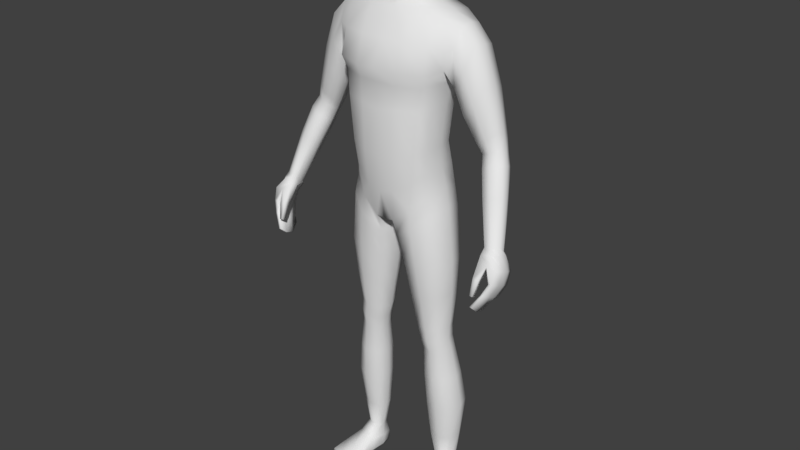 # Source: Human_Player_model_w_anim.blend  (saved by Blender 2.79.0; exported with 4.5.12 LTS)
import bpy
from mathutils import Matrix  # noqa: F401  (used for matrix-valued properties, if any)

bpy.ops.wm.read_factory_settings(use_empty=True)
scene = bpy.context.scene
scene.name = 'Scene'

# ---- collections
col_collection_1 = bpy.data.collections.new('Collection 1'); scene.collection.children.link(col_collection_1)

# ---- materials (node trees are filled in below, after node groups)
mat_material = bpy.data.materials.new('Material')
mat_material.alpha_threshold = 0.0
mat_material.use_transparent_shadow = False
mat_material.roughness = 0.5
mat_material.line_color = (0.0, 0.0, 0.0, 1.0)
mat_material_001 = bpy.data.materials.new('Material.001')
mat_material_001.alpha_threshold = 0.0
mat_material_001.use_transparent_shadow = False
mat_material_001.diffuse_color = (0.0, 0.0, 0.0, 1.0)
mat_material_001.roughness = 0.5
mat_material_001.specular_intensity = 0.0

# ---- material node trees

# ---- world
world_world = bpy.data.worlds.new('World'); scene.world = world_world
world_world.color = (0.05088, 0.05088, 0.05088)
world_world.use_sun_shadow = False
world_world.sun_shadow_jitter_overblur = 0.0
world_world.cycles.sampling_method = 'MANUAL'

# ---- meshes
me_cube = bpy.data.meshes.new('Cube')
me_cube.from_pydata([(0.03386, 0.07727, 1.711), (0.07845, -0.03646, 1.709), (0.03178, -0.06259, 1.536), (0.03536, -0.04491, 1.764), (0.03879, 0.03405, 1.764), (0.04413, 0.02926, 1.562), (0.02957, -0.09371, 1.599), (0.03258, -0.0929, 1.702), (0.07466, -0.03889, 1.611), (0.07226, 0.0273, 1.626), (0.07946, 0.02969, 1.711), (0.02717, 0.07649, 1.629), (0.03609, 0.06179, 1.74), (0.05202, 0.05526, 1.626), (0.05779, 0.02571, 1.585), (0.0641, -0.03972, 1.743), (0.05563, -0.07004, 1.6), (0.02817, -0.08479, 1.544), (0.02998, 0.05329, 1.585), (0.06039, 0.05633, 1.704), (0.05839, -0.04397, 1.565), (0.06665, 0.02979, 1.743), (0.06025, -0.06883, 1.698), (0.03279, -0.07937, 1.737), (0.0, -0.04798, 1.77), (0.0, 0.03713, 1.772), (0.03905, -0.002654, 1.774), (0.0, -0.06565, 1.529), (0.04595, 0.06864, 1.511), (0.03484, -0.01636, 1.552), (0.03228, -0.09464, 1.657), (0.0, -0.1037, 1.601), (0.0, -0.1029, 1.708), (0.08106, -0.03593, 1.663), (0.07924, 0.03003, 1.671), (0.08182, -0.004906, 1.622), (0.08643, -0.001615, 1.717), (0.03065, 0.08172, 1.675), (0.0, 0.08543, 1.631), (0.0, 0.08624, 1.719), (0.04808, -0.06667, 1.569), (0.05337, -0.06417, 1.727), (0.04889, 0.04774, 1.597), (0.05641, 0.05012, 1.729), (0.05733, 0.05843, 1.668), (0.064, -0.008078, 1.576), (0.07, -0.002388, 1.752), (0.06061, -0.06807, 1.653), (0.08899, -0.001971, 1.674), (0.0, 0.05934, 1.584), (0.0, 0.06795, 1.748), (0.0, -0.09111, 1.541), (0.0, -0.08569, 1.743), (0.0, -0.002703, 1.783), (0.0, -0.01636, 1.544), (0.0, -0.1065, 1.662), (0.0, 0.09203, 1.681), (0.1288, 0.06329, 0.9783), (0.1207, -0.04331, 0.9722), (0.1889, -0.005905, 1.439), (0.0, 0.09911, 0.8979), (0.0, -0.07438, 0.8849), (0.0, 0.08315, 1.476), (0.0, -0.03541, 1.463), (0.1227, 0.0385, 1.111), (0.1375, 0.04012, 1.231), (0.1688, 0.07099, 1.333), (0.1192, -0.05161, 1.104), (0.1336, -0.05252, 1.229), (0.0, 0.06522, 1.085), (0.0, 0.0688, 1.21), (0.0, 0.1136, 1.328), (0.0, -0.1203, 1.325), (0.0, -0.1053, 1.21), (0.0, -0.1035, 1.08), (0.02557, 0.1009, 0.8916), (0.02686, -0.07603, 0.8908), (0.06873, 0.09826, 1.475), (0.0681, -0.03541, 1.475), (0.04402, -0.1035, 1.089), (0.04738, -0.1053, 1.219), (0.06153, -0.1089, 1.315), (0.0427, 0.1251, 1.319), (0.03947, 0.08023, 1.216), (0.03523, 0.07664, 1.088), (0.0, 0.05773, 1.543), (0.0, -0.01199, 1.512), (0.031, 0.05773, 1.543), (0.03743, -0.01199, 1.512), (0.153, 0.0632, 0.08961), (0.157, 0.02889, 0.09008), (0.111, 0.05457, 0.08882), (0.1173, 0.01526, 0.08954), (0.1308, -0.04651, 0.9187), (0.1399, 0.06265, 0.9236), (0.02689, 0.07729, 0.843), (0.02831, -0.05995, 0.8413), (0.0, -0.0936, 0.9755), (0.1241, 0.05376, 1.044), (0.1187, -0.04755, 1.038), (0.0, 0.09737, 0.9748), (0.04006, -0.0936, 0.9842), (0.03544, 0.1088, 0.9835), (0.1393, -0.01249, 0.5567), (0.146, 0.04803, 0.5579), (0.06887, 0.05171, 0.555), (0.06863, -0.01635, 0.5529), (0.1451, -0.004457, 0.4852), (0.1506, 0.05063, 0.4873), (0.08596, 0.0522, 0.4783), (0.08604, -0.008619, 0.4761), (0.1565, 0.05617, 0.7719), (0.03755, 0.05905, 0.7565), (0.03747, -0.03909, 0.7533), (0.1462, -0.03997, 0.769), (0.1701, 0.004561, 0.2904), (0.1773, 0.07643, 0.2966), (0.09337, 0.07008, 0.2951), (0.09376, -0.001634, 0.2886), (0.1483, 0.04328, 0.5229), (0.07744, 0.04799, 0.5169), (0.07738, -0.01355, 0.5136), (0.1423, -0.01213, 0.52), (0.07938, 0.09086, 0.9311), (0.07896, -0.06891, 0.9322), (0.1367, 0.08847, 1.455), (0.1369, -0.02614, 1.458), (0.09997, -0.08111, 1.094), (0.1124, -0.08242, 1.22), (0.1336, -0.08588, 1.321), (0.1326, 0.1113, 1.316), (0.1109, 0.06766, 1.218), (0.09852, 0.06545, 1.1), (0.1301, 0.06766, 0.08762), (0.1394, 0.0174, 0.08826), (0.08388, -0.07341, 0.8797), (0.08393, 0.08567, 0.8732), (0.08451, 0.08992, 1.01), (0.08994, -0.07508, 1.013), (0.1076, -0.03176, 0.5547), (0.1078, 0.06752, 0.5558), (0.119, -0.02182, 0.4797), (0.1188, 0.069, 0.4841), (0.0961, 0.0774, 0.7638), (0.09591, -0.06268, 0.7608), (0.1352, -0.01218, 0.289), (0.1356, 0.09565, 0.2962), (0.1135, 0.06225, 0.5201), (0.1135, -0.03041, 0.5164), (0.1375, 0.01234, 0.9878), (0.0, 0.01242, 0.8791), (0.1292, -0.003356, 1.109), (0.1441, -0.002991, 1.231), (0.01179, 0.01217, 0.8795), (0.08309, 0.02921, 1.485), (0.0, 0.06864, 1.508), (0.05236, 0.03168, 1.532), (0.1632, 0.04855, 0.09016), (0.1049, 0.03183, 0.08922), (0.01126, 0.009412, 0.8338), (0.1492, 0.01104, 0.9309), (0.1316, 0.002012, 1.047), (0.05621, 0.01801, 0.5528), (0.1535, 0.01973, 0.5577), (0.07468, 0.02174, 0.4757), (0.1575, 0.02479, 0.4876), (0.166, 0.01051, 0.7721), (0.02074, 0.01095, 0.7527), (0.08032, 0.03297, 0.2915), (0.1851, 0.04208, 0.2939), (0.1555, 0.01535, 0.5225), (0.06547, 0.01581, 0.5139), (0.109, 0.06812, 0.0211), (0.1379, 0.02931, 1.466), (0.1824, 0.07772, 1.382), (0.1824, -0.03106, 1.386), (0.0, 0.1091, 1.403), (0.0, -0.0833, 1.394), (0.05171, 0.1205, 1.398), (0.06253, -0.0833, 1.391), (0.134, -0.06521, 1.392), (0.1336, 0.1076, 1.392), (0.188, 0.06639, 1.433), (0.1632, -0.04016, 1.328), (0.1924, 0.0292, 1.443), (0.1764, 0.01678, 1.32), (0.2109, 0.07772, 1.331), (0.2287, 0.06639, 1.387), (0.2129, -0.03105, 1.334), (0.2308, -0.005902, 1.395), (0.2355, 0.0292, 1.396), (0.1851, 0.01679, 1.275), (0.1864, -0.02644, 1.286), (0.1886, 0.06733, 1.29), (0.3407, -0.04109, 0.8878), (0.2891, 0.05239, 1.114), (0.3081, 0.04626, 1.128), (0.2855, -0.006422, 1.134), (0.3078, 0.007354, 1.142), (0.3141, 0.02547, 1.135), (0.2558, 0.02171, 1.11), (0.2595, -0.0007832, 1.122), (0.2653, 0.04918, 1.107), (0.3439, -0.02927, 1.04), (0.3626, -0.03911, 0.8973), (0.353, -0.07907, 0.9142), (0.3686, -0.0661, 0.9175), (0.3704, -0.05025, 0.905), (0.328, -0.0717, 0.9059), (0.334, -0.08363, 0.9168), (0.3293, -0.05267, 0.894), (0.3218, -0.04851, 1.032), (0.2954, -0.04475, 1.021), (0.2915, -0.02113, 1.008), (0.3465, -0.01013, 1.03), (0.342, 0.004808, 1.026), (0.32, 0.01128, 1.009), (0.2975, 0.007889, 1.002), (0.272, 0.02796, 1.296), (0.2095, -0.01945, 1.219), (0.2662, -0.002521, 1.299), (0.2416, -0.02472, 1.255), (0.2669, 0.06097, 1.287), (0.2446, 0.07094, 1.244), (0.2165, 0.06286, 1.215), (0.2087, 0.01835, 1.207), (0.336, -0.1424, 0.7711), (0.3317, -0.09603, 0.8995), (0.3432, -0.07165, 0.7623), (0.342, -0.03377, 0.8788), (0.3425, -0.1421, 0.7695), (0.3621, -0.09081, 0.9044), (0.3491, -0.07133, 0.7609), (0.3657, -0.03535, 0.885), (0.3718, -0.1142, 0.8366), (0.3721, -0.04347, 0.8074), (0.382, -0.04347, 0.8091), (0.3828, -0.1142, 0.8385), (0.3586, -0.05901, 0.7732), (0.3664, -0.05901, 0.7733), (0.3671, -0.1271, 0.8064), (0.3583, -0.1271, 0.8062), (0.3574, -0.1062, 0.8802), (0.3673, -0.03336, 0.8442), (0.3838, -0.03336, 0.8468), (0.3852, -0.1041, 0.8746), (0.3329, -0.09779, 0.7456), (0.3331, -0.1226, 0.7533), (0.3275, -0.07622, 0.8893), (0.3308, -0.05046, 0.8879), (0.3451, -0.122, 0.7505), (0.3448, -0.09715, 0.7427), (0.3783, -0.05046, 0.895), (0.3763, -0.07238, 0.9032), (0.3873, -0.06956, 0.8195), (0.3873, -0.09189, 0.8294), (0.3672, -0.09189, 0.8259), (0.3672, -0.06956, 0.816), (0.3547, -0.1044, 0.7951), (0.3544, -0.0862, 0.7881), (0.3707, -0.08169, 0.7844), (0.3707, -0.1044, 0.7954), (0.3928, -0.06001, 0.8577), (0.3928, -0.08206, 0.8667), (0.3513, -0.0838, 0.8676), (0.359, -0.06001, 0.8524), (0.3324, -0.1393, 0.8014), (0.3323, -0.127, 0.8465), (0.3293, -0.1287, 0.7951), (0.3283, -0.1132, 0.8416), (0.3403, -0.1393, 0.8004), (0.3489, -0.127, 0.8439), (0.3407, -0.1287, 0.7961), (0.3479, -0.1132, 0.839), (0.121, -0.1078, 0.004409), (0.1196, -0.1086, 0.0243), (0.1108, 0.06413, 0.008674), (0.107, 0.06426, 0.04792), (0.1974, -0.09324, 0.004409), (0.199, -0.09344, 0.0243), (0.1452, 0.07046, 0.008801), (0.1459, 0.07096, 0.04815), (0.1086, -0.01296, 0.01058), (0.1114, -0.009678, 0.06008), (0.174, -0.0004661, 0.01058), (0.1658, 0.00164, 0.06044), (0.0999, 0.0293, 0.05284), (0.1596, 0.03946, 0.0064), (0.1073, 0.02948, 0.0064), (0.1631, 0.0423, 0.05299), (0.1268, 0.06932, 0.007387), (0.1244, 0.07464, 0.04682), (0.1598, -0.1038, 0.00286), (0.16, -0.1045, 0.02524), (0.1402, -0.008579, 0.06522), (0.1413, -0.006952, 0.00769), (0.1334, 0.03455, 0.00318), (0.1184, -0.1129, 0.01396), (0.1456, 0.07454, 0.02104), (0.2016, -0.09697, 0.01396), (0.18, 0.001214, 0.02293), (0.1024, -0.0136, 0.02293), (0.1641, 0.04186, 0.01931), (0.1022, 0.03005, 0.01931), (0.1616, -0.1133, 0.01398), (0.1253, 0.07684, 0.02171), (0.1138, -0.06365, 0.005319), (0.1892, -0.04831, 0.03579), (0.1121, -0.06301, 0.03579), (0.1878, -0.04954, 0.005319), (0.1507, -0.05607, 0.04032), (0.1509, -0.05709, 0.002236), (0.1072, -0.06583, 0.01628), (0.1947, -0.04913, 0.01628), (0.04867, -0.01593, 1.492), (0.0, -0.01593, 1.489), (0.06134, 0.02993, 1.505), (0.3042, 0.02617, 1.178), (0.2453, -0.006726, 1.148), (0.274, -0.0125, 1.166), (0.2978, 0.004056, 1.184), (0.2982, 0.05103, 1.17), (0.2776, 0.05842, 1.148), (0.2516, 0.05379, 1.134), (0.2422, 0.02072, 1.135), (0.3233, -0.006289, 1.111), (0.2698, -0.01562, 1.09), (0.3228, 0.03403, 1.096), (0.299, 0.0405, 1.081), (0.2747, 0.03711, 1.073), (0.297, -0.02162, 1.102), (0.2659, 0.008091, 1.078), (0.3287, 0.01206, 1.104), (0.1657, 0.06507, 0.3922), (0.08798, 0.06257, 0.3867), (0.08823, -0.006811, 0.3821), (0.1591, -0.001388, 0.3879), (0.1273, 0.08475, 0.3903), (0.1272, -0.01924, 0.3842), (0.1734, 0.03357, 0.3909), (0.07524, 0.0272, 0.3834), (0.1637, 0.0185, 0.1763), (0.1652, 0.07434, 0.1792), (0.09903, 0.06636, 0.178), (0.1026, 0.007885, 0.175), (0.1361, 0.00359, 0.1746), (0.1313, 0.08671, 0.1779), (0.08895, 0.0348, 0.1764), (0.1749, 0.04861, 0.1781), (0.1458, -0.02769, 0.6688), (0.1546, 0.05352, 0.6709), (0.05292, 0.05692, 0.6614), (0.05275, -0.02924, 0.6587), (0.1034, 0.07463, 0.6656), (0.1032, -0.04946, 0.6635), (0.1634, 0.01518, 0.6709), (0.03764, 0.01452, 0.6583), (0.1499, 0.0531, 1.293), (0.0, 0.08641, 1.284), (0.0, -0.102, 1.282), (0.04687, 0.0966, 1.28), (0.05998, -0.0957, 1.28), (0.1219, -0.0752, 1.283), (0.1208, 0.08473, 1.28), (0.1563, 0.008506, 1.286), (0.1454, -0.03977, 1.29)], [], [(0, 37, 56, 39), (0, 39, 50, 12), (0, 12, 43, 19), (0, 19, 44, 37), (1, 33, 48, 36), (1, 36, 46, 15), (1, 15, 41, 22), (1, 22, 47, 33), (2, 27, 54, 29), (2, 29, 45, 20), (2, 20, 40, 17), (2, 17, 51, 27), (3, 15, 46, 26), (3, 26, 53, 24), (3, 24, 52, 23), (3, 23, 41, 15), (4, 21, 43, 12), (4, 12, 50, 25), (4, 25, 53, 26), (4, 26, 46, 21), (18, 87, 85, 49), (5, 18, 42, 14), (5, 14, 45, 29), (5, 156, 87, 18), (6, 17, 40, 16), (6, 16, 47, 30), (6, 30, 55, 31), (6, 31, 51, 17), (7, 30, 47, 22), (7, 22, 41, 23), (7, 23, 52, 32), (7, 32, 55, 30), (8, 20, 45, 35), (8, 35, 48, 33), (8, 33, 47, 16), (8, 16, 40, 20), (9, 14, 42, 13), (9, 13, 44, 34), (9, 34, 48, 35), (9, 35, 45, 14), (10, 34, 44, 19), (10, 19, 43, 21), (10, 21, 46, 36), (10, 36, 48, 34), (11, 18, 49, 38), (11, 38, 56, 37), (11, 37, 44, 13), (11, 13, 42, 18), (102, 75, 60, 100), (179, 78, 63, 177), (28, 155, 85, 87), (153, 76, 61, 150), (101, 79, 74, 97), (79, 80, 73, 74), (361, 81, 72, 359), (178, 82, 71, 176), (360, 83, 70, 358), (83, 84, 69, 70), (161, 151, 67, 99), (151, 152, 68, 67), (364, 185, 183, 365), (131, 132, 84, 83), (363, 131, 83, 360), (181, 130, 82, 178), (362, 129, 81, 361), (127, 128, 80, 79), (138, 127, 79, 101), (348, 341, 90, 157), (173, 154, 78, 126), (180, 126, 78, 179), (137, 123, 75, 102), (29, 88, 156, 5), (316, 28, 87, 156), (315, 314, 88, 86), (90, 285, 289, 157), (346, 342, 89, 133), (347, 343, 91, 158), (345, 344, 92, 134), (124, 76, 96, 135), (153, 75, 95, 159), (123, 57, 94, 136), (149, 58, 93, 160), (132, 137, 102, 84), (124, 138, 101, 76), (149, 161, 99, 58), (76, 101, 97, 61), (84, 102, 100, 69), (354, 352, 106, 139), (356, 351, 105, 162), (353, 350, 104, 140), (355, 349, 103, 163), (148, 121, 110, 141), (171, 120, 109, 164), (147, 119, 108, 142), (170, 122, 107, 165), (160, 93, 114, 166), (136, 94, 111, 143), (159, 95, 112, 167), (135, 96, 113, 144), (338, 335, 118, 145), (340, 334, 117, 168), (337, 333, 116, 146), (339, 336, 115, 169), (163, 103, 122, 170), (140, 104, 119, 147), (162, 105, 120, 171), (139, 106, 121, 148), (103, 139, 148, 122), (105, 140, 147, 120), (334, 337, 146, 117), (336, 338, 145, 115), (93, 135, 144, 114), (95, 136, 143, 112), (120, 147, 142, 109), (122, 148, 141, 107), (351, 353, 140, 105), (349, 354, 139, 103), (58, 99, 138, 124), (64, 98, 137, 132), (75, 123, 136, 95), (58, 124, 135, 93), (341, 345, 134, 90), (343, 346, 133, 91), (134, 294, 285, 90), (98, 57, 123, 137), (175, 59, 126, 180), (184, 173, 126, 59), (99, 67, 127, 138), (67, 68, 128, 127), (365, 183, 129, 362), (174, 66, 130, 181), (357, 65, 131, 363), (65, 64, 132, 131), (182, 125, 173, 184), (92, 283, 294, 134), (106, 162, 171, 121), (104, 163, 170, 119), (333, 339, 169, 116), (335, 340, 168, 118), (96, 159, 167, 113), (94, 160, 166, 111), (119, 170, 165, 108), (121, 171, 164, 110), (350, 355, 163, 104), (352, 356, 162, 106), (57, 98, 161, 149), (57, 149, 160, 94), (76, 153, 159, 96), (344, 347, 158, 92), (158, 286, 283, 92), (314, 316, 156, 88), (54, 86, 88, 29), (125, 77, 154, 173), (342, 348, 157, 89), (357, 66, 185, 364), (64, 65, 152, 151), (98, 64, 151, 161), (75, 153, 150, 60), (182, 174, 181, 125), (183, 175, 180, 129), (129, 180, 179, 81), (125, 181, 178, 77), (77, 178, 176, 62), (81, 179, 177, 72), (317, 320, 198, 199), (321, 317, 199, 196), (319, 318, 201, 197), (320, 319, 197, 198), (184, 59, 189, 190), (174, 182, 187, 186), (66, 174, 186, 193), (185, 66, 193, 191), (183, 185, 191, 192), (59, 175, 188, 189), (175, 183, 192, 188), (182, 184, 190, 187), (215, 214, 207, 204), (211, 212, 209, 205), (203, 211, 205, 206), (212, 213, 208, 209), (322, 321, 196, 195), (323, 322, 195, 202), (324, 323, 202, 200), (318, 324, 200, 201), (207, 252, 233, 204), (206, 253, 252, 207), (205, 231, 253, 206), (209, 227, 231, 205), (214, 203, 206, 207), (216, 215, 204, 194), (217, 216, 194, 210), (213, 217, 210, 208), (331, 329, 217, 213), (329, 328, 216, 217), (328, 327, 215, 216), (332, 325, 203, 214), (326, 331, 213, 212), (325, 330, 211, 203), (330, 326, 212, 211), (327, 332, 214, 215), (192, 191, 225, 219), (191, 193, 224, 225), (193, 186, 223, 224), (186, 187, 222, 223), (189, 188, 221, 220), (188, 192, 219, 221), (187, 190, 218, 222), (190, 189, 220, 218), (265, 249, 229, 243), (243, 229, 233, 244), (263, 253, 231, 245), (245, 231, 227, 242), (247, 250, 230, 226), (208, 248, 227, 209), (240, 237, 234, 241), (261, 255, 237, 240), (238, 235, 236, 239), (259, 257, 235, 238), (246, 259, 238, 228), (228, 238, 239, 232), (250, 261, 240, 230), (230, 240, 241, 226), (237, 245, 242, 234), (255, 263, 245, 237), (235, 243, 244, 236), (257, 265, 243, 235), (234, 242, 264, 256), (256, 264, 265, 257), (236, 244, 262, 254), (254, 262, 263, 255), (232, 239, 260, 251), (251, 260, 261, 250), (226, 241, 258, 247), (247, 258, 259, 246), (241, 234, 256, 258), (258, 256, 257, 259), (239, 236, 254, 260), (260, 254, 255, 261), (210, 249, 248, 208), (194, 229, 249, 210), (228, 232, 251, 246), (246, 251, 250, 247), (244, 233, 252, 262), (262, 252, 253, 263), (264, 248, 249, 265), (266, 267, 269, 268), (268, 269, 273, 272), (272, 273, 271, 270), (270, 271, 267, 266), (268, 272, 270, 266), (273, 269, 248, 264), (204, 233, 229, 194), (271, 273, 264, 242), (269, 267, 227, 248), (267, 271, 242, 227), (303, 286, 277, 172), (305, 291, 281, 298), (313, 307, 279, 299), (304, 293, 275, 297), (311, 309, 278, 292), (310, 308, 275, 293), (91, 277, 286, 158), (296, 287, 284, 295), (302, 289, 285, 300), (312, 308, 283, 301), (298, 281, 289, 302), (290, 280, 287, 296), (133, 291, 277, 91), (301, 283, 286, 303), (89, 281, 291, 133), (276, 290, 296, 288), (288, 296, 295, 282), (157, 289, 281, 89), (307, 310, 293, 279), (306, 311, 292, 274), (299, 279, 293, 304), (172, 277, 291, 305), (276, 172, 305, 290), (278, 299, 304, 292), (282, 301, 303, 288), (280, 298, 302, 287), (306, 312, 301, 282), (287, 302, 300, 284), (292, 304, 297, 274), (309, 313, 299, 278), (290, 305, 298, 280), (288, 303, 172, 276), (284, 300, 313, 309), (274, 297, 312, 306), (282, 295, 311, 306), (285, 294, 310, 307), (297, 275, 308, 312), (294, 283, 308, 310), (295, 284, 309, 311), (300, 285, 307, 313), (78, 154, 316, 314), (63, 78, 314, 315), (154, 77, 28, 316), (77, 62, 155, 28), (219, 225, 324, 318), (225, 224, 323, 324), (224, 223, 322, 323), (223, 222, 321, 322), (220, 221, 319, 320), (221, 219, 318, 319), (222, 218, 317, 321), (218, 220, 320, 317), (196, 199, 332, 327), (197, 201, 326, 330), (198, 197, 330, 325), (201, 200, 331, 326), (199, 198, 325, 332), (195, 196, 327, 328), (202, 195, 328, 329), (200, 202, 329, 331), (110, 164, 340, 335), (108, 165, 339, 333), (107, 141, 338, 336), (109, 142, 337, 334), (165, 107, 336, 339), (142, 108, 333, 337), (164, 109, 334, 340), (141, 110, 335, 338), (116, 169, 348, 342), (118, 168, 347, 344), (117, 146, 346, 343), (115, 145, 345, 341), (145, 118, 344, 345), (168, 117, 343, 347), (146, 116, 342, 346), (169, 115, 341, 348), (113, 167, 356, 352), (111, 166, 355, 350), (114, 144, 354, 349), (112, 143, 353, 351), (166, 114, 349, 355), (143, 111, 350, 353), (167, 112, 351, 356), (144, 113, 352, 354), (65, 357, 364, 152), (66, 357, 363, 130), (68, 365, 362, 128), (128, 362, 361, 80), (130, 363, 360, 82), (152, 364, 365, 68), (82, 360, 358, 71), (80, 361, 359, 73)])
me_cube.polygons.foreach_set('use_smooth', [True] * 347)
me_cube.materials.append(mat_material)
me_cube.materials.append(mat_material_001)
me_cube.use_remesh_preserve_volume = False
me_cube.use_remesh_preserve_attributes = False
me_cube.use_mirror_vertex_groups = False
me_cube.update()
arm_armature_001 = bpy.data.armatures.new('Armature.001')  # bones are not reproduced

# ---- objects
ob_armature = bpy.data.objects.new('Armature', arm_armature_001)
ob_cube = bpy.data.objects.new('Cube', me_cube)

# ---- transforms, parenting, visibility, modifiers, constraints
ob_armature.location = (0.0, 0.0, 0.0)
ob_armature.show_in_front = True
ob_armature.lineart.crease_threshold = 0.0
ob_cube.parent = ob_armature
ob_cube.location = (0.0, 0.0, -0.003322)
ob_cube.lock_rotations_4d = False
ob_cube.empty_display_type = 'ARROWS'
ob_cube.lineart.crease_threshold = 0.0
_vg = ob_cube.vertex_groups.new(name='Hips')
for _i, _w in zip([57, 58, 60, 61, 64, 67, 68, 69, 74, 75, 76, 79, 84, 93, 94, 95, 96, 97, 98, 99, 100, 101, 102, 112, 113, 123, 124, 127, 128, 131, 132, 135, 136, 137, 138, 149, 150, 151, 152, 153, 159, 160, 161, 167], [0.2214, 0.1831, 0.6185, 0.6383, 0.1278, 0.139, 0.001842, 0.1122, 0.14, 0.5346, 0.5645, 0.1204, 0.1186, 0.02045, 0.08718, 0.2278, 0.1825, 0.7272, 0.4163, 0.4716, 0.6414, 0.6719, 0.6177, 0.02659, 0.005751, 0.2799, 0.1936, 0.1459, 0.007833, 0.00589, 0.1312, 0.05983, 0.1323, 0.489, 0.5505, 0.1991, 0.9154, 0.1366, 0.001384, 0.8417, 0.2488, 0.05089, 0.4254, 0.02425]): _vg.add([_i], _w, 'REPLACE')
_vg = ob_cube.vertex_groups.new(name='Spine')
for _i, _w in zip([57, 58, 60, 64, 65, 66, 67, 68, 69, 70, 71, 72, 73, 74, 75, 79, 80, 81, 82, 83, 84, 94, 97, 98, 99, 100, 101, 102, 123, 124, 127, 128, 129, 130, 131, 132, 137, 138, 149, 151, 152, 161, 176, 177, 178, 179, 180, 183, 185, 357, 358, 359, 360, 361, 362, 363, 364, 365], [0.1225, 0.07817, 0.03195, 0.7265, 0.6342, 0.0438, 0.7342, 0.6471, 0.813, 0.7903, 0.1148, 0.1467, 0.749, 0.7876, 0.003504, 0.7992, 0.7269, 0.1527, 0.1192, 0.7618, 0.798, 0.01164, 0.1123, 0.3101, 0.2857, 0.1578, 0.1256, 0.1628, 0.06183, 0.01327, 0.7427, 0.6877, 0.136, 0.1096, 0.6788, 0.7356, 0.2257, 0.2062, 0.1204, 0.7212, 0.6325, 0.3083, 0.01245, 0.04368, 0.01433, 0.03705, 0.005723, 0.05884, 0.01411, 0.1951, 0.2593, 0.2649, 0.2534, 0.2753, 0.2741, 0.2539, 0.2335, 0.2327]): _vg.add([_i], _w, 'REPLACE')
_vg = ob_cube.vertex_groups.new(name='Chest')
for _i, _w in zip([5, 18, 28, 29, 49, 54, 62, 63, 64, 65, 66, 67, 68, 70, 71, 72, 73, 77, 78, 79, 80, 81, 82, 83, 85, 86, 87, 88, 125, 126, 127, 128, 129, 130, 131, 132, 151, 152, 154, 155, 156, 176, 177, 178, 179, 180, 181, 183, 185, 314, 315, 316, 357, 358, 359, 360, 361, 362, 363, 364, 365], [0.03423, 0.0007238, 0.4436, 0.008827, 0.01062, 0.04895, 0.5701, 0.6842, 0.01393, 0.1245, 0.06011, 0.01806, 0.1673, 0.1346, 0.6432, 0.7249, 0.1819, 0.1641, 0.1467, 0.003501, 0.1932, 0.6743, 0.5803, 0.146, 0.08977, 0.1967, 0.1201, 0.124, 0.03498, 0.03445, 0.009461, 0.1729, 0.4401, 0.2024, 0.1322, 0.006077, 0.01483, 0.1345, 0.06497, 0.2838, 0.1381, 0.5808, 0.7538, 0.2868, 0.6305, 0.1764, 0.08085, 0.1139, 0.02006, 0.1841, 0.5363, 0.3263, 0.1767, 0.5989, 0.6416, 0.5562, 0.5985, 0.4513, 0.3241, 0.2322, 0.3242]): _vg.add([_i], _w, 'REPLACE')
_vg = ob_cube.vertex_groups.new(name='Neck')
for _i, _w in zip([2, 5, 6, 8, 9, 11, 13, 14, 16, 17, 18, 20, 27, 28, 29, 31, 38, 40, 42, 45, 49, 51, 54, 62, 63, 77, 78, 85, 86, 87, 88, 154, 155, 156, 176, 178, 314, 315, 316], [0.1284, 0.9453, 0.05505, 0.00378, 0.003556, 0.03929, 0.02007, 0.1619, 0.03618, 0.1891, 0.2232, 0.06955, 0.1516, 0.4696, 0.2856, 0.06183, 0.05127, 0.07968, 0.07164, 0.06108, 0.3402, 0.2007, 0.1441, 0.2224, 0.08505, 0.0, 0.057, 0.6786, 0.4867, 0.8953, 0.495, 0.01848, 0.5975, 0.6953, 0.0, 0.0, 0.2815, 0.2208, 0.3214]): _vg.add([_i], _w, 'REPLACE')
_vg = ob_cube.vertex_groups.new(name='Head')
for _i, _w in zip([0, 1, 2, 3, 4, 5, 6, 7, 8, 9, 10, 11, 12, 13, 14, 15, 16, 17, 18, 19, 20, 21, 22, 23, 24, 25, 26, 27, 28, 29, 30, 31, 32, 33, 34, 35, 36, 37, 38, 39, 40, 41, 42, 43, 44, 45, 46, 47, 48, 49, 50, 51, 52, 53, 54, 55, 56, 63, 85, 86, 87, 88, 154, 155, 156, 199, 218, 314, 315, 316, 317, 327], [0.9889, 1.0, 0.8319, 0.9985, 0.9973, 0.7085, 0.9372, 0.9908, 0.9641, 0.9631, 1.0, 0.9434, 0.9943, 0.9537, 0.8954, 0.9972, 0.9484, 0.7495, 0.8196, 0.9901, 0.91, 0.9961, 0.992, 0.9958, 0.9989, 0.9974, 0.9988, 0.8163, 0.0, 0.7819, 0.9782, 0.9306, 0.99, 0.9861, 0.9855, 0.9686, 1.0, 0.9774, 0.9362, 0.988, 0.905, 0.9957, 0.904, 0.9941, 0.9806, 0.9151, 0.9974, 0.9819, 0.9886, 0.7508, 0.9937, 0.7802, 0.9955, 0.9994, 0.7776, 0.9756, 0.9751, 0.02911, 0.0, 0.1459, 0.08591, 0.07686, 0.0, 0.0, 0.0, 0.0, 0.0, 8.113e-05, 0.0, 0.0, 0.0, 0.0]): _vg.add([_i], _w, 'REPLACE')
_vg = ob_cube.vertex_groups.new(name='Shoulder.L')
for _i, _w in zip([2, 5, 17, 20, 27, 28, 29, 40, 45, 51, 54, 57, 59, 62, 63, 64, 65, 66, 67, 68, 70, 71, 72, 77, 78, 80, 81, 82, 83, 85, 86, 87, 88, 94, 98, 111, 125, 126, 127, 128, 129, 130, 131, 151, 152, 154, 155, 156, 160, 173, 174, 175, 176, 177, 178, 179, 180, 181, 182, 183, 184, 185, 186, 187, 188, 189, 190, 191, 192, 193, 200, 201, 219, 224, 225, 314, 315, 316, 318, 324, 326, 350, 357, 358, 359, 360, 361, 362, 363, 364, 365], [0.008969, 0.0439, 0.0, 0.0, 0.0, 0.0, 0.02717, 0.0, 0.0, 0.0, 0.01528, 0.0007191, 0.7989, 0.1297, 0.0, 0.003777, 0.0, 0.5442, 0.0, 0.0, 0.0, 0.1978, 0.0, 0.0, 0.0, 0.004264, 0.0, 0.2432, 0.0, 0.001791, 0.0, 0.002603, 0.0, 0.003347, 0.001131, 0.004158, 0.8571, 0.7906, 0.0, 0.0, 0.0, 0.09091, 0.0, 0.0008626, 0.0, 0.1132, 0.1129, 0.0, 0.0006253, 0.8549, 0.7418, 0.5029, 0.3078, 0.01756, 0.5931, 0.01829, 0.6591, 0.8201, 0.8397, 0.4161, 0.8393, 0.129, 0.1512, 0.2208, 0.06986, 0.1545, 0.1586, 0.0353, 0.0633, 0.0939, 0.0, 0.0, 0.0, 0.01209, 0.002495, 0.0, 0.0, 0.0, 0.0, 0.0, 0.0, 4.318e-06, 0.04978, 0.0, 0.0, 0.0, 0.0, 0.0, 0.0, 0.01398, 0.0004953]): _vg.add([_i], _w, 'REPLACE')
_vg = ob_cube.vertex_groups.new(name='Upper Arm.L')
for _i, _w in zip([59, 64, 65, 66, 68, 71, 72, 73, 80, 81, 82, 125, 126, 128, 129, 130, 131, 132, 151, 152, 173, 174, 175, 176, 178, 179, 180, 181, 182, 183, 184, 185, 186, 187, 188, 189, 190, 191, 192, 193, 195, 196, 197, 198, 199, 200, 201, 202, 218, 219, 220, 221, 222, 223, 224, 225, 317, 318, 319, 320, 321, 322, 323, 324, 357, 359, 360, 361, 362, 363, 364, 365], [0.3525, 0.0, 0.0, 0.3473, 0.0, 0.0, 0.0, 0.0, 0.0, 0.0, 0.0, 0.05708, 0.08563, 0.0, 0.0, 0.0, 0.0, 0.0, 0.0, 0.0, 0.07083, 0.2168, 0.4724, 0.0, 0.0004635, 0.0, 0.1272, 0.1074, 0.2859, 0.2973, 0.3447, 0.8589, 0.8282, 0.769, 0.9195, 0.8405, 0.8366, 0.8467, 0.8994, 0.8991, 0.1009, 0.1141, 0.09761, 0.1054, 0.09431, 0.1575, 0.1806, 0.1263, 0.9829, 0.978, 0.9841, 0.9908, 0.9761, 0.9782, 0.9587, 0.9775, 0.9204, 0.8407, 0.9014, 0.9461, 0.8662, 0.5313, 0.5211, 0.7678, 0.0, 0.0, 0.0, 0.0, 0.0, 0.0, 0.0, 0.0]): _vg.add([_i], _w, 'REPLACE')
_vg = ob_cube.vertex_groups.new(name='Lower Arm.L')
for _i, _w in zip([195, 196, 197, 198, 199, 200, 201, 202, 203, 209, 211, 212, 213, 214, 215, 216, 217, 224, 317, 318, 319, 320, 321, 322, 323, 324, 325, 326, 327, 328, 329, 330, 331, 332], [0.8989, 0.8858, 0.9023, 0.8945, 0.9056, 0.8423, 0.8191, 0.8734, 0.993, 0.02603, 0.9797, 0.9811, 0.9789, 0.9815, 0.992, 0.9756, 0.9775, 0.02264, 0.07913, 0.1584, 0.09857, 0.05313, 0.1334, 0.4686, 0.4787, 0.2323, 0.9881, 0.9815, 0.9825, 0.9832, 0.9781, 0.9905, 0.9819, 0.988]): _vg.add([_i], _w, 'REPLACE')
_vg = ob_cube.vertex_groups.new(name='Hand.L')
for _i, _w in zip([194, 204, 205, 206, 207, 208, 209, 210, 227, 229, 231, 233, 234, 235, 236, 237, 242, 243, 244, 245, 248, 249, 252, 253, 254, 255, 256, 257, 262, 263, 264, 265], [0.9627, 0.9824, 0.9094, 0.9637, 0.9893, 0.8679, 0.86, 0.918, 0.06115, 0.9533, 0.3091, 0.9733, 0.05991, 0.1159, 0.1245, 0.09968, 0.1046, 0.8483, 0.8628, 0.5824, 0.1648, 0.8756, 0.9814, 0.8954, 0.04848, 0.0648, 0.01439, 0.0402, 0.9448, 0.8751, 0.154, 0.8549]): _vg.add([_i], _w, 'REPLACE')
_vg = ob_cube.vertex_groups.new(name='Fingers01.L')
for _i, _w in zip([228, 232, 234, 235, 236, 237, 238, 239, 240, 241, 242, 243, 244, 245, 251, 254, 255, 256, 257, 258, 259, 260, 261, 262, 263, 264, 265], [0.1534, 0.1729, 0.717, 0.7839, 0.8089, 0.7392, 0.2571, 0.3731, 0.1328, 0.1096, 0.007893, 0.1231, 0.1206, 0.1057, 0.01337, 0.9223, 0.8689, 0.8718, 0.8883, 0.03161, 0.02001, 0.4673, 0.09151, 0.04668, 0.07134, 0.05229, 0.06785]): _vg.add([_i], _w, 'REPLACE')
_vg = ob_cube.vertex_groups.new(name='Fingers02.L')
for _i, _w in zip([226, 228, 230, 232, 234, 235, 236, 237, 238, 239, 240, 241, 246, 247, 250, 251, 254, 255, 256, 257, 258, 259, 260, 261], [0.981, 0.8403, 0.9772, 0.8212, 0.1332, 0.09721, 0.06438, 0.09884, 0.73, 0.6114, 0.8449, 0.873, 0.9828, 0.9984, 0.998, 0.9676, 0.005242, 0.05741, 0.06768, 0.06154, 0.9556, 0.9633, 0.5304, 0.9034]): _vg.add([_i], _w, 'REPLACE')
_vg = ob_cube.vertex_groups.new(name='Thumb01.L')
for _i, _w in zip([194, 205, 208, 209, 210, 227, 229, 231, 234, 237, 242, 245, 248, 249, 253, 263, 264, 265], [0.003802, 0.07882, 0.1063, 0.1, 0.06027, 0.9224, 0.002499, 0.6715, 0.08135, 0.05658, 0.7971, 0.2741, 0.8161, 0.1062, 0.09339, 0.03685, 0.6822, 0.06222]): _vg.add([_i], _w, 'REPLACE')
_vg = ob_cube.vertex_groups.new(name='Thumb02.L')
for _i, _w in zip([242, 264, 266, 267, 268, 269, 270, 271, 272, 273], [0.06443, 0.1049, 0.9998, 0.9848, 0.9998, 0.981, 0.9997, 0.9824, 0.9994, 0.9715]): _vg.add([_i], _w, 'REPLACE')
_vg = ob_cube.vertex_groups.new(name='Shoulder.R')
_vg = ob_cube.vertex_groups.new(name='Upper Arm.R')
_vg = ob_cube.vertex_groups.new(name='Lower Arm.R')
_vg = ob_cube.vertex_groups.new(name='Hand.R')
_vg = ob_cube.vertex_groups.new(name='Fingers01.R')
_vg = ob_cube.vertex_groups.new(name='Fingers02.R')
_vg = ob_cube.vertex_groups.new(name='Thumb01.R')
_vg = ob_cube.vertex_groups.new(name='Thumb02.R')
_vg = ob_cube.vertex_groups.new(name='Upper Leg.L')
for _i, _w in zip([57, 58, 60, 61, 64, 67, 69, 74, 75, 76, 79, 84, 93, 94, 95, 96, 97, 98, 99, 100, 101, 102, 103, 104, 105, 106, 107, 108, 109, 110, 111, 112, 113, 114, 119, 120, 121, 122, 123, 124, 127, 131, 132, 135, 136, 137, 138, 139, 140, 141, 142, 143, 144, 147, 148, 149, 150, 151, 153, 159, 160, 161, 162, 163, 164, 165, 166, 167, 170, 171, 349, 350, 351, 352, 353, 354, 355, 356], [0.7941, 0.7656, 0.3862, 0.326, 0.1075, 0.0, 0.06958, 0.0, 0.4884, 0.3938, 0.0, 0.08412, 0.9306, 0.9493, 0.814, 0.775, 0.0, 0.3713, 0.1496, 0.2834, 0.0, 0.3397, 0.9119, 0.8346, 0.6551, 0.8867, 0.1138, 0.1187, 0.04351, 0.09534, 0.9926, 0.9707, 0.9626, 0.9924, 0.6163, 0.4601, 0.2295, 0.263, 0.8072, 0.7119, 0.0, 0.002455, 0.1361, 0.8797, 0.9215, 0.5168, 0.0, 0.9452, 0.4771, 0.1183, 0.1158, 0.9866, 0.9827, 0.4751, 0.3005, 0.7854, 0.0849, 0.08159, 0.1593, 0.7559, 0.9581, 0.2983, 0.8625, 0.9484, 0.01624, 0.03892, 0.9951, 0.964, 0.3905, 0.2119, 0.9939, 0.9897, 0.9856, 0.9889, 0.987, 0.9928, 0.9919, 0.9865]): _vg.add([_i], _w, 'REPLACE')
_vg = ob_cube.vertex_groups.new(name='Lower Leg.L')
for _i, _w in zip([89, 90, 91, 92, 103, 104, 105, 106, 107, 108, 109, 110, 115, 116, 117, 118, 119, 120, 121, 122, 133, 134, 139, 140, 141, 142, 145, 146, 147, 148, 157, 158, 162, 163, 164, 165, 168, 169, 170, 171, 172, 276, 277, 280, 281, 282, 283, 285, 286, 287, 288, 289, 290, 291, 294, 296, 298, 301, 302, 303, 305, 333, 334, 335, 336, 337, 338, 339, 340, 341, 342, 343, 344, 345, 346, 347, 348], [0.9618, 0.9297, 0.9571, 0.8958, 0.1748, 0.1472, 0.1516, 0.1131, 0.977, 0.9513, 0.9596, 0.9836, 0.9998, 0.9995, 0.9997, 0.9999, 0.7702, 0.772, 0.8416, 0.8531, 0.9643, 0.9117, 0.207, 0.1633, 0.9852, 0.9488, 0.9999, 0.9995, 0.7559, 0.9198, 0.9435, 0.9257, 0.1373, 0.1628, 0.9728, 0.9596, 0.9998, 0.9996, 0.7861, 0.8078, 0.2524, 0.1893, 0.4572, 0.1855, 0.447, 0.003267, 0.09741, 0.0409, 0.2283, 0.07386, 0.08597, 0.1741, 0.191, 0.4761, 0.06068, 0.07058, 0.2463, 0.02716, 0.09124, 0.1146, 0.307, 0.9962, 0.9971, 0.9992, 0.9986, 0.9959, 0.9993, 0.9971, 0.9984, 0.9976, 0.998, 0.9981, 0.9971, 0.9974, 0.998, 0.9975, 0.9976]): _vg.add([_i], _w, 'REPLACE')
_vg = ob_cube.vertex_groups.new(name='Foot.L')
for _i, _w in zip([89, 90, 91, 92, 133, 134, 157, 158, 172, 274, 275, 276, 277, 278, 279, 280, 281, 282, 283, 284, 285, 286, 287, 288, 289, 290, 291, 292, 293, 294, 295, 296, 297, 298, 299, 300, 301, 302, 303, 304, 305, 306, 307, 308, 309, 310, 311, 312, 313], [0.02622, 0.06982, 0.03538, 0.1031, 0.02114, 0.08767, 0.05619, 0.07389, 0.7421, 0.2054, 0.2478, 0.803, 0.5408, 0.05578, 0.09029, 0.8063, 0.5513, 0.9089, 0.8901, 0.9073, 0.9467, 0.7667, 0.907, 0.897, 0.8231, 0.8018, 0.5224, 0.03367, 0.07238, 0.9348, 0.931, 0.9124, 0.2001, 0.7476, 0.0598, 0.9307, 0.9102, 0.8939, 0.8714, 0.03354, 0.6884, 0.5965, 0.7727, 0.8054, 0.2059, 0.9197, 0.4941, 0.7176, 0.2967]): _vg.add([_i], _w, 'REPLACE')
_vg = ob_cube.vertex_groups.new(name='Toes.L')
for _i, _w in zip([274, 275, 278, 279, 282, 284, 292, 293, 295, 297, 299, 300, 301, 304, 306, 307, 308, 309, 310, 311, 312, 313], [0.7932, 0.7495, 0.944, 0.9093, 0.06451, 0.08, 0.958, 0.9272, 0.05733, 0.7983, 0.9399, 0.05374, 0.05121, 0.958, 0.4001, 0.2243, 0.182, 0.793, 0.0762, 0.5056, 0.2782, 0.7018]): _vg.add([_i], _w, 'REPLACE')
_vg = ob_cube.vertex_groups.new(name='Upper Leg.R')
_vg = ob_cube.vertex_groups.new(name='Lower Leg.R')
_vg = ob_cube.vertex_groups.new(name='Foot.R')
_vg = ob_cube.vertex_groups.new(name='Toes.R')
_m = ob_cube.modifiers.new('Mirror', 'MIRROR')
_m.use_clip = True
_m = ob_cube.modifiers.new('Armature', 'ARMATURE')
_m.object = ob_armature
_m.use_deform_preserve_volume = True

# ---- collection membership
col_collection_1.objects.link(ob_armature)
col_collection_1.objects.link(ob_cube)

# ---- scene / render settings (as saved in the file)
scene.frame_start = 13; scene.frame_end = 40; scene.frame_set(15)
scene.render.engine = 'BLENDER_EEVEE_NEXT'
scene.render.resolution_percentage = 50
scene.render.dither_intensity = 0.0
scene.cycles.use_denoising = False
scene.cycles.samples = 128
scene.cycles.sampling_pattern = 'TABULATED_SOBOL'
scene.cycles.light_sampling_threshold = 0.0
scene.cycles.use_adaptive_sampling = False
scene.cycles.use_light_tree = False
scene.cycles.blur_glossy = 0.0
scene.cycles.sample_clamp_indirect = 0.0
scene.view_settings.view_transform = 'Standard'
bpy.context.view_layer.update()

# ---- added for rendering (the .blend has no active camera and no usable light): camera, sun
cam_auto = bpy.data.cameras.new('AutoCamera')
cam_auto.lens = 50.0
cam_auto.sensor_width = 36.0
cam_auto.clip_end = 1000.0
ob_auto_camera = bpy.data.objects.new('AutoCamera', cam_auto)
scene.collection.objects.link(ob_auto_camera)
ob_auto_camera.location = (1.73863, -2.09844, 2.2298)
ob_auto_camera.rotation_euler = (1.09748, -7.21219e-08, 0.694738)
scene.camera = ob_auto_camera
light_auto_sun = bpy.data.lights.new('AutoSun', 'SUN')
light_auto_sun.energy = 3.0
light_auto_sun.angle = 0.0523599
ob_auto_sun = bpy.data.objects.new('AutoSun', light_auto_sun)
scene.collection.objects.link(ob_auto_sun)
ob_auto_sun.rotation_euler = (0.872665, 0.174533, 0.523599)
bpy.context.view_layer.update()
